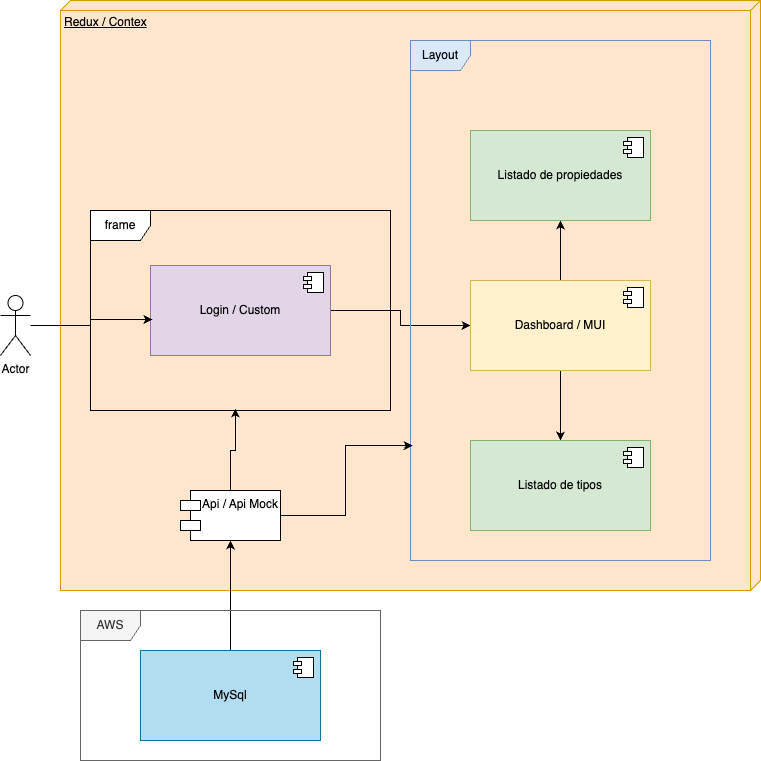

The diagram above was exported from draw.io. Its source (the exported page's mxGraphModel, read from the mxfile embedded in the PNG):
<mxGraphModel dx="1228" dy="1179" grid="1" gridSize="10" guides="1" tooltips="1" connect="1" arrows="1" fold="1" page="1" pageScale="1" pageWidth="827" pageHeight="1169" math="0" shadow="0">
  <root>
    <mxCell id="0" />
    <mxCell id="1" parent="0" />
    <mxCell id="nBt1Fz2QclgtklHb-U4P-35" value="Redux / Contex" style="verticalAlign=top;align=left;spacingTop=8;spacingLeft=2;spacingRight=12;shape=cube;size=10;direction=south;fontStyle=4;html=1;whiteSpace=wrap;fillColor=#ffe6cc;strokeColor=#d79b00;" vertex="1" parent="1">
      <mxGeometry x="60" y="90" width="700" height="590" as="geometry" />
    </mxCell>
    <mxCell id="nBt1Fz2QclgtklHb-U4P-20" value="Actor" style="shape=umlActor;verticalLabelPosition=bottom;verticalAlign=top;html=1;" vertex="1" parent="1">
      <mxGeometry y="385" width="30" height="60" as="geometry" />
    </mxCell>
    <mxCell id="nBt1Fz2QclgtklHb-U4P-38" style="edgeStyle=orthogonalEdgeStyle;rounded=0;orthogonalLoop=1;jettySize=auto;html=1;" edge="1" parent="1" source="nBt1Fz2QclgtklHb-U4P-22" target="nBt1Fz2QclgtklHb-U4P-28">
      <mxGeometry relative="1" as="geometry" />
    </mxCell>
    <mxCell id="nBt1Fz2QclgtklHb-U4P-22" value="Login / Custom" style="html=1;dropTarget=0;whiteSpace=wrap;fillColor=#e1d5e7;strokeColor=#9673a6;" vertex="1" parent="1">
      <mxGeometry x="150" y="355" width="180" height="90" as="geometry" />
    </mxCell>
    <mxCell id="nBt1Fz2QclgtklHb-U4P-23" value="" style="shape=module;jettyWidth=8;jettyHeight=4;" vertex="1" parent="nBt1Fz2QclgtklHb-U4P-22">
      <mxGeometry x="1" width="20" height="20" relative="1" as="geometry">
        <mxPoint x="-27" y="7" as="offset" />
      </mxGeometry>
    </mxCell>
    <mxCell id="nBt1Fz2QclgtklHb-U4P-24" value="frame" style="shape=umlFrame;whiteSpace=wrap;html=1;pointerEvents=0;" vertex="1" parent="1">
      <mxGeometry x="90" y="300" width="300" height="200" as="geometry" />
    </mxCell>
    <mxCell id="nBt1Fz2QclgtklHb-U4P-39" style="edgeStyle=orthogonalEdgeStyle;rounded=0;orthogonalLoop=1;jettySize=auto;html=1;" edge="1" parent="1" source="nBt1Fz2QclgtklHb-U4P-28" target="nBt1Fz2QclgtklHb-U4P-32">
      <mxGeometry relative="1" as="geometry" />
    </mxCell>
    <mxCell id="nBt1Fz2QclgtklHb-U4P-40" style="edgeStyle=orthogonalEdgeStyle;rounded=0;orthogonalLoop=1;jettySize=auto;html=1;entryX=0.5;entryY=0;entryDx=0;entryDy=0;" edge="1" parent="1" source="nBt1Fz2QclgtklHb-U4P-28" target="nBt1Fz2QclgtklHb-U4P-30">
      <mxGeometry relative="1" as="geometry" />
    </mxCell>
    <mxCell id="nBt1Fz2QclgtklHb-U4P-28" value="Dashboard / MUI" style="html=1;dropTarget=0;whiteSpace=wrap;fillColor=#fff2cc;strokeColor=#d6b656;" vertex="1" parent="1">
      <mxGeometry x="470" y="370" width="180" height="90" as="geometry" />
    </mxCell>
    <mxCell id="nBt1Fz2QclgtklHb-U4P-29" value="" style="shape=module;jettyWidth=8;jettyHeight=4;" vertex="1" parent="nBt1Fz2QclgtklHb-U4P-28">
      <mxGeometry x="1" width="20" height="20" relative="1" as="geometry">
        <mxPoint x="-27" y="7" as="offset" />
      </mxGeometry>
    </mxCell>
    <mxCell id="nBt1Fz2QclgtklHb-U4P-30" value="Listado de tipos" style="html=1;dropTarget=0;whiteSpace=wrap;fillColor=#d5e8d4;strokeColor=#82b366;" vertex="1" parent="1">
      <mxGeometry x="470" y="530" width="180" height="90" as="geometry" />
    </mxCell>
    <mxCell id="nBt1Fz2QclgtklHb-U4P-31" value="" style="shape=module;jettyWidth=8;jettyHeight=4;" vertex="1" parent="nBt1Fz2QclgtklHb-U4P-30">
      <mxGeometry x="1" width="20" height="20" relative="1" as="geometry">
        <mxPoint x="-27" y="7" as="offset" />
      </mxGeometry>
    </mxCell>
    <mxCell id="nBt1Fz2QclgtklHb-U4P-32" value="Listado de propiedades" style="html=1;dropTarget=0;whiteSpace=wrap;fillColor=#d5e8d4;strokeColor=#82b366;" vertex="1" parent="1">
      <mxGeometry x="470" y="220" width="180" height="90" as="geometry" />
    </mxCell>
    <mxCell id="nBt1Fz2QclgtklHb-U4P-33" value="" style="shape=module;jettyWidth=8;jettyHeight=4;" vertex="1" parent="nBt1Fz2QclgtklHb-U4P-32">
      <mxGeometry x="1" width="20" height="20" relative="1" as="geometry">
        <mxPoint x="-27" y="7" as="offset" />
      </mxGeometry>
    </mxCell>
    <mxCell id="nBt1Fz2QclgtklHb-U4P-34" value="Layout" style="shape=umlFrame;whiteSpace=wrap;html=1;pointerEvents=0;fillColor=#dae8fc;strokeColor=#6c8ebf;" vertex="1" parent="1">
      <mxGeometry x="410" y="130" width="300" height="520" as="geometry" />
    </mxCell>
    <mxCell id="nBt1Fz2QclgtklHb-U4P-37" style="edgeStyle=orthogonalEdgeStyle;rounded=0;orthogonalLoop=1;jettySize=auto;html=1;entryX=0.011;entryY=0.6;entryDx=0;entryDy=0;entryPerimeter=0;" edge="1" parent="1" source="nBt1Fz2QclgtklHb-U4P-20" target="nBt1Fz2QclgtklHb-U4P-22">
      <mxGeometry relative="1" as="geometry" />
    </mxCell>
    <mxCell id="nBt1Fz2QclgtklHb-U4P-42" style="edgeStyle=orthogonalEdgeStyle;rounded=0;orthogonalLoop=1;jettySize=auto;html=1;entryX=0.483;entryY=0.99;entryDx=0;entryDy=0;entryPerimeter=0;" edge="1" parent="1" source="nBt1Fz2QclgtklHb-U4P-41" target="nBt1Fz2QclgtklHb-U4P-24">
      <mxGeometry relative="1" as="geometry" />
    </mxCell>
    <mxCell id="nBt1Fz2QclgtklHb-U4P-41" value="Api / Api Mock" style="shape=module;align=left;spacingLeft=20;align=center;verticalAlign=top;whiteSpace=wrap;html=1;" vertex="1" parent="1">
      <mxGeometry x="180" y="580" width="100" height="50" as="geometry" />
    </mxCell>
    <mxCell id="nBt1Fz2QclgtklHb-U4P-43" style="edgeStyle=orthogonalEdgeStyle;rounded=0;orthogonalLoop=1;jettySize=auto;html=1;entryX=0.007;entryY=0.779;entryDx=0;entryDy=0;entryPerimeter=0;" edge="1" parent="1" source="nBt1Fz2QclgtklHb-U4P-41" target="nBt1Fz2QclgtklHb-U4P-34">
      <mxGeometry relative="1" as="geometry" />
    </mxCell>
    <mxCell id="nBt1Fz2QclgtklHb-U4P-46" style="edgeStyle=orthogonalEdgeStyle;rounded=0;orthogonalLoop=1;jettySize=auto;html=1;entryX=0.5;entryY=1;entryDx=0;entryDy=0;" edge="1" parent="1" source="nBt1Fz2QclgtklHb-U4P-44" target="nBt1Fz2QclgtklHb-U4P-41">
      <mxGeometry relative="1" as="geometry" />
    </mxCell>
    <mxCell id="nBt1Fz2QclgtklHb-U4P-44" value="MySql" style="html=1;dropTarget=0;whiteSpace=wrap;fillColor=#b1ddf0;strokeColor=#10739e;" vertex="1" parent="1">
      <mxGeometry x="140" y="740" width="180" height="90" as="geometry" />
    </mxCell>
    <mxCell id="nBt1Fz2QclgtklHb-U4P-45" value="" style="shape=module;jettyWidth=8;jettyHeight=4;" vertex="1" parent="nBt1Fz2QclgtklHb-U4P-44">
      <mxGeometry x="1" width="20" height="20" relative="1" as="geometry">
        <mxPoint x="-27" y="7" as="offset" />
      </mxGeometry>
    </mxCell>
    <mxCell id="nBt1Fz2QclgtklHb-U4P-47" value="AWS" style="shape=umlFrame;whiteSpace=wrap;html=1;pointerEvents=0;fillColor=#f5f5f5;fontColor=#333333;strokeColor=#666666;" vertex="1" parent="1">
      <mxGeometry x="80" y="700" width="300" height="150" as="geometry" />
    </mxCell>
  </root>
</mxGraphModel>